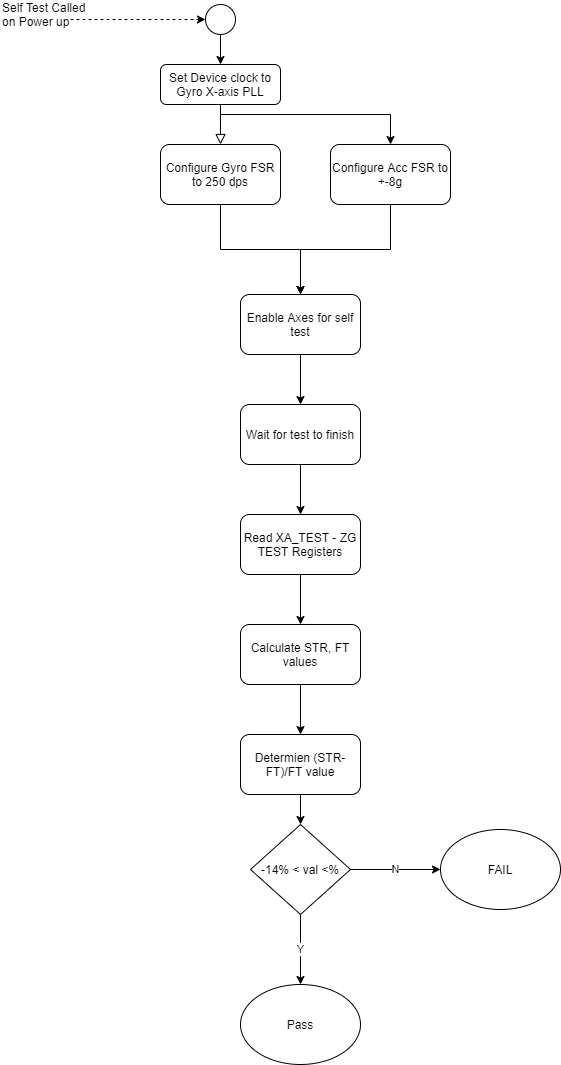

The diagram above was exported from draw.io. Its source (the exported page's mxGraphModel, read from the mxfile embedded in the PNG):
<mxGraphModel dx="1038" dy="548" grid="1" gridSize="10" guides="1" tooltips="1" connect="1" arrows="1" fold="1" page="1" pageScale="1" pageWidth="827" pageHeight="1169" math="0" shadow="0">
  <root>
    <mxCell id="WIyWlLk6GJQsqaUBKTNV-0" />
    <mxCell id="WIyWlLk6GJQsqaUBKTNV-1" parent="WIyWlLk6GJQsqaUBKTNV-0" />
    <mxCell id="WIyWlLk6GJQsqaUBKTNV-2" value="" style="rounded=0;html=1;jettySize=auto;orthogonalLoop=1;fontSize=11;endArrow=block;endFill=0;endSize=8;strokeWidth=1;shadow=0;labelBackgroundColor=none;edgeStyle=orthogonalEdgeStyle;entryX=0.5;entryY=0;entryDx=0;entryDy=0;" parent="WIyWlLk6GJQsqaUBKTNV-1" source="WIyWlLk6GJQsqaUBKTNV-3" target="o0lduqbWiqY-zQjeluox-5" edge="1">
      <mxGeometry relative="1" as="geometry">
        <mxPoint x="230" y="190" as="targetPoint" />
        <Array as="points" />
      </mxGeometry>
    </mxCell>
    <mxCell id="o0lduqbWiqY-zQjeluox-8" style="edgeStyle=orthogonalEdgeStyle;rounded=0;orthogonalLoop=1;jettySize=auto;html=1;" edge="1" parent="WIyWlLk6GJQsqaUBKTNV-1" target="o0lduqbWiqY-zQjeluox-7">
      <mxGeometry relative="1" as="geometry">
        <mxPoint x="230" y="130" as="sourcePoint" />
      </mxGeometry>
    </mxCell>
    <mxCell id="WIyWlLk6GJQsqaUBKTNV-3" value="Set Device clock to Gyro X-axis PLL" style="rounded=1;whiteSpace=wrap;html=1;fontSize=12;glass=0;strokeWidth=1;shadow=0;" parent="WIyWlLk6GJQsqaUBKTNV-1" vertex="1">
      <mxGeometry x="170" y="80" width="120" height="40" as="geometry" />
    </mxCell>
    <mxCell id="o0lduqbWiqY-zQjeluox-2" style="edgeStyle=orthogonalEdgeStyle;rounded=0;orthogonalLoop=1;jettySize=auto;html=1;exitX=0.5;exitY=1;exitDx=0;exitDy=0;" edge="1" parent="WIyWlLk6GJQsqaUBKTNV-1" source="o0lduqbWiqY-zQjeluox-0" target="WIyWlLk6GJQsqaUBKTNV-3">
      <mxGeometry relative="1" as="geometry" />
    </mxCell>
    <mxCell id="o0lduqbWiqY-zQjeluox-0" value="" style="ellipse;whiteSpace=wrap;html=1;aspect=fixed;" vertex="1" parent="WIyWlLk6GJQsqaUBKTNV-1">
      <mxGeometry x="215" y="20" width="30" height="30" as="geometry" />
    </mxCell>
    <mxCell id="o0lduqbWiqY-zQjeluox-1" value="" style="endArrow=classic;html=1;entryX=0;entryY=0.5;entryDx=0;entryDy=0;dashed=1;" edge="1" parent="WIyWlLk6GJQsqaUBKTNV-1" target="o0lduqbWiqY-zQjeluox-0">
      <mxGeometry width="50" height="50" relative="1" as="geometry">
        <mxPoint x="80" y="35" as="sourcePoint" />
        <mxPoint x="80" y="10" as="targetPoint" />
      </mxGeometry>
    </mxCell>
    <mxCell id="o0lduqbWiqY-zQjeluox-3" value="Self Test Called on Power up" style="text;html=1;strokeColor=none;fillColor=none;align=left;verticalAlign=middle;whiteSpace=wrap;rounded=0;" vertex="1" parent="WIyWlLk6GJQsqaUBKTNV-1">
      <mxGeometry x="10" y="20" width="90" height="20" as="geometry" />
    </mxCell>
    <mxCell id="o0lduqbWiqY-zQjeluox-6" style="edgeStyle=orthogonalEdgeStyle;rounded=0;orthogonalLoop=1;jettySize=auto;html=1;entryX=0.5;entryY=0;entryDx=0;entryDy=0;" edge="1" parent="WIyWlLk6GJQsqaUBKTNV-1" source="o0lduqbWiqY-zQjeluox-5" target="o0lduqbWiqY-zQjeluox-9">
      <mxGeometry relative="1" as="geometry">
        <mxPoint x="230" y="280" as="targetPoint" />
      </mxGeometry>
    </mxCell>
    <mxCell id="o0lduqbWiqY-zQjeluox-5" value="Configure Gyro FSR to 250 dps" style="rounded=1;whiteSpace=wrap;html=1;" vertex="1" parent="WIyWlLk6GJQsqaUBKTNV-1">
      <mxGeometry x="170" y="160" width="120" height="60" as="geometry" />
    </mxCell>
    <mxCell id="o0lduqbWiqY-zQjeluox-10" style="edgeStyle=orthogonalEdgeStyle;rounded=0;orthogonalLoop=1;jettySize=auto;html=1;exitX=0.5;exitY=1;exitDx=0;exitDy=0;" edge="1" parent="WIyWlLk6GJQsqaUBKTNV-1" source="o0lduqbWiqY-zQjeluox-7" target="o0lduqbWiqY-zQjeluox-9">
      <mxGeometry relative="1" as="geometry" />
    </mxCell>
    <mxCell id="o0lduqbWiqY-zQjeluox-7" value="Configure Acc FSR to +-8g" style="rounded=1;whiteSpace=wrap;html=1;" vertex="1" parent="WIyWlLk6GJQsqaUBKTNV-1">
      <mxGeometry x="340" y="160" width="120" height="60" as="geometry" />
    </mxCell>
    <mxCell id="o0lduqbWiqY-zQjeluox-12" style="edgeStyle=orthogonalEdgeStyle;rounded=0;orthogonalLoop=1;jettySize=auto;html=1;exitX=0.5;exitY=1;exitDx=0;exitDy=0;entryX=0.5;entryY=0;entryDx=0;entryDy=0;" edge="1" parent="WIyWlLk6GJQsqaUBKTNV-1" source="o0lduqbWiqY-zQjeluox-9" target="o0lduqbWiqY-zQjeluox-11">
      <mxGeometry relative="1" as="geometry" />
    </mxCell>
    <mxCell id="o0lduqbWiqY-zQjeluox-9" value="Enable Axes for self test" style="rounded=1;whiteSpace=wrap;html=1;" vertex="1" parent="WIyWlLk6GJQsqaUBKTNV-1">
      <mxGeometry x="250" y="310" width="120" height="60" as="geometry" />
    </mxCell>
    <mxCell id="o0lduqbWiqY-zQjeluox-14" style="edgeStyle=orthogonalEdgeStyle;rounded=0;orthogonalLoop=1;jettySize=auto;html=1;" edge="1" parent="WIyWlLk6GJQsqaUBKTNV-1" source="o0lduqbWiqY-zQjeluox-11" target="o0lduqbWiqY-zQjeluox-13">
      <mxGeometry relative="1" as="geometry" />
    </mxCell>
    <mxCell id="o0lduqbWiqY-zQjeluox-11" value="Wait for test to finish" style="rounded=1;whiteSpace=wrap;html=1;" vertex="1" parent="WIyWlLk6GJQsqaUBKTNV-1">
      <mxGeometry x="250" y="420" width="120" height="60" as="geometry" />
    </mxCell>
    <mxCell id="o0lduqbWiqY-zQjeluox-17" style="edgeStyle=orthogonalEdgeStyle;rounded=0;orthogonalLoop=1;jettySize=auto;html=1;" edge="1" parent="WIyWlLk6GJQsqaUBKTNV-1" source="o0lduqbWiqY-zQjeluox-13" target="o0lduqbWiqY-zQjeluox-15">
      <mxGeometry relative="1" as="geometry" />
    </mxCell>
    <mxCell id="o0lduqbWiqY-zQjeluox-13" value="Read XA_TEST - ZG TEST Registers" style="rounded=1;whiteSpace=wrap;html=1;" vertex="1" parent="WIyWlLk6GJQsqaUBKTNV-1">
      <mxGeometry x="250" y="530" width="120" height="60" as="geometry" />
    </mxCell>
    <mxCell id="o0lduqbWiqY-zQjeluox-18" style="edgeStyle=orthogonalEdgeStyle;rounded=0;orthogonalLoop=1;jettySize=auto;html=1;entryX=0.5;entryY=0;entryDx=0;entryDy=0;" edge="1" parent="WIyWlLk6GJQsqaUBKTNV-1" source="o0lduqbWiqY-zQjeluox-15" target="o0lduqbWiqY-zQjeluox-16">
      <mxGeometry relative="1" as="geometry" />
    </mxCell>
    <mxCell id="o0lduqbWiqY-zQjeluox-15" value="Calculate STR, FT values" style="rounded=1;whiteSpace=wrap;html=1;" vertex="1" parent="WIyWlLk6GJQsqaUBKTNV-1">
      <mxGeometry x="250" y="640" width="120" height="60" as="geometry" />
    </mxCell>
    <mxCell id="o0lduqbWiqY-zQjeluox-20" style="edgeStyle=orthogonalEdgeStyle;rounded=0;orthogonalLoop=1;jettySize=auto;html=1;exitX=0.5;exitY=1;exitDx=0;exitDy=0;" edge="1" parent="WIyWlLk6GJQsqaUBKTNV-1" source="o0lduqbWiqY-zQjeluox-16" target="o0lduqbWiqY-zQjeluox-19">
      <mxGeometry relative="1" as="geometry" />
    </mxCell>
    <mxCell id="o0lduqbWiqY-zQjeluox-16" value="Determien (STR-FT)/FT value" style="rounded=1;whiteSpace=wrap;html=1;" vertex="1" parent="WIyWlLk6GJQsqaUBKTNV-1">
      <mxGeometry x="250" y="750" width="120" height="60" as="geometry" />
    </mxCell>
    <mxCell id="o0lduqbWiqY-zQjeluox-21" value="N" style="edgeStyle=orthogonalEdgeStyle;rounded=0;orthogonalLoop=1;jettySize=auto;html=1;entryX=0;entryY=0.5;entryDx=0;entryDy=0;" edge="1" parent="WIyWlLk6GJQsqaUBKTNV-1" source="o0lduqbWiqY-zQjeluox-19" target="o0lduqbWiqY-zQjeluox-23">
      <mxGeometry relative="1" as="geometry">
        <mxPoint x="430" y="885" as="targetPoint" />
      </mxGeometry>
    </mxCell>
    <mxCell id="o0lduqbWiqY-zQjeluox-22" value="Y" style="edgeStyle=orthogonalEdgeStyle;rounded=0;orthogonalLoop=1;jettySize=auto;html=1;entryX=0.5;entryY=0;entryDx=0;entryDy=0;" edge="1" parent="WIyWlLk6GJQsqaUBKTNV-1" source="o0lduqbWiqY-zQjeluox-19" target="o0lduqbWiqY-zQjeluox-26">
      <mxGeometry relative="1" as="geometry">
        <mxPoint x="310" y="990" as="targetPoint" />
      </mxGeometry>
    </mxCell>
    <mxCell id="o0lduqbWiqY-zQjeluox-19" value="-14% &amp;lt; val &amp;lt;%" style="rhombus;whiteSpace=wrap;html=1;" vertex="1" parent="WIyWlLk6GJQsqaUBKTNV-1">
      <mxGeometry x="260" y="840" width="100" height="90" as="geometry" />
    </mxCell>
    <mxCell id="o0lduqbWiqY-zQjeluox-23" value="FAIL" style="ellipse;whiteSpace=wrap;html=1;" vertex="1" parent="WIyWlLk6GJQsqaUBKTNV-1">
      <mxGeometry x="450" y="845" width="120" height="80" as="geometry" />
    </mxCell>
    <mxCell id="o0lduqbWiqY-zQjeluox-26" value="Pass" style="ellipse;whiteSpace=wrap;html=1;" vertex="1" parent="WIyWlLk6GJQsqaUBKTNV-1">
      <mxGeometry x="250" y="1000" width="120" height="80" as="geometry" />
    </mxCell>
  </root>
</mxGraphModel>